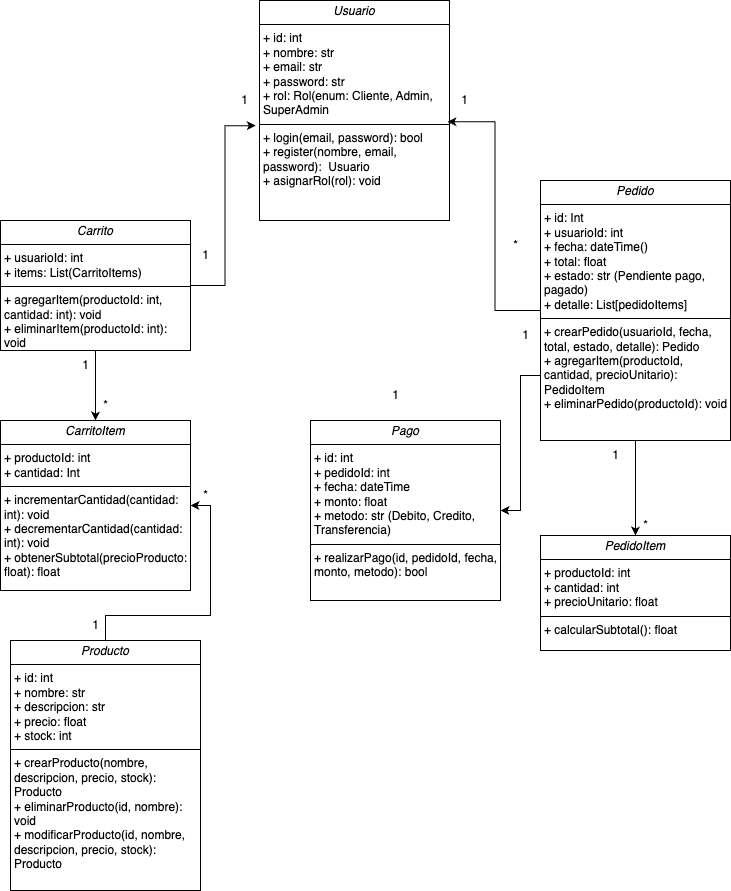

The diagram above was exported from draw.io. Its source (the exported page's mxGraphModel, read from the mxfile embedded in the PNG):
<mxGraphModel dx="827" dy="1705" grid="1" gridSize="10" guides="1" tooltips="1" connect="1" arrows="1" fold="1" page="1" pageScale="1" pageWidth="827" pageHeight="1169" math="0" shadow="0">
  <root>
    <mxCell id="0" />
    <mxCell id="1" parent="0" />
    <mxCell id="BWyHwBIaV3VXfbu6rfgQ-80" value="&lt;p style=&quot;margin:0px;margin-top:4px;text-align:center;&quot;&gt;&lt;i&gt;Usuario&lt;/i&gt;&lt;/p&gt;&lt;hr size=&quot;1&quot; style=&quot;border-style:solid;&quot;&gt;&lt;p style=&quot;margin:0px;margin-left:4px;&quot;&gt;+ id: int&lt;/p&gt;&lt;p style=&quot;margin:0px;margin-left:4px;&quot;&gt;+ nombre: str&lt;/p&gt;&lt;p style=&quot;margin:0px;margin-left:4px;&quot;&gt;+ email: str&lt;/p&gt;&lt;p style=&quot;margin:0px;margin-left:4px;&quot;&gt;+ password: str&lt;/p&gt;&lt;p style=&quot;margin:0px;margin-left:4px;&quot;&gt;+ rol: Rol(enum: Cliente, Admin, SuperAdmin&lt;/p&gt;&lt;hr size=&quot;1&quot; style=&quot;border-style:solid;&quot;&gt;&lt;p style=&quot;margin:0px;margin-left:4px;&quot;&gt;+ login(email, password): bool&lt;br&gt;&lt;/p&gt;&lt;p style=&quot;margin:0px;margin-left:4px;&quot;&gt;+ register(nombre, email, password):&amp;nbsp; Usuario&lt;/p&gt;&lt;p style=&quot;margin:0px;margin-left:4px;&quot;&gt;+ asignarRol(rol): void&lt;/p&gt;&lt;p style=&quot;margin:0px;margin-left:4px;&quot;&gt;&lt;br&gt;&lt;/p&gt;" style="verticalAlign=top;align=left;overflow=fill;html=1;whiteSpace=wrap;" parent="1" vertex="1">
      <mxGeometry x="319" y="-420" width="190" height="220" as="geometry" />
    </mxCell>
    <mxCell id="BWyHwBIaV3VXfbu6rfgQ-103" style="edgeStyle=orthogonalEdgeStyle;rounded=0;orthogonalLoop=1;jettySize=auto;html=1;entryX=0.5;entryY=0;entryDx=0;entryDy=0;" parent="1" source="BWyHwBIaV3VXfbu6rfgQ-85" target="BWyHwBIaV3VXfbu6rfgQ-89" edge="1">
      <mxGeometry relative="1" as="geometry" />
    </mxCell>
    <mxCell id="BWyHwBIaV3VXfbu6rfgQ-85" value="&lt;p style=&quot;margin:0px;margin-top:4px;text-align:center;&quot;&gt;&lt;i&gt;Carrito&lt;/i&gt;&lt;/p&gt;&lt;hr size=&quot;1&quot; style=&quot;border-style:solid;&quot;&gt;&lt;p style=&quot;margin:0px;margin-left:4px;&quot;&gt;+ usuarioId: int&lt;/p&gt;&lt;p style=&quot;margin:0px;margin-left:4px;&quot;&gt;+ items: List(CarritoItems)&lt;/p&gt;&lt;hr size=&quot;1&quot; style=&quot;border-style:solid;&quot;&gt;&lt;p style=&quot;margin:0px;margin-left:4px;&quot;&gt;+ agregarItem(productoId: int, cantidad: int): void&lt;/p&gt;&lt;p style=&quot;margin:0px;margin-left:4px;&quot;&gt;+ eliminarItem(productoId: int): void&lt;/p&gt;" style="verticalAlign=top;align=left;overflow=fill;html=1;whiteSpace=wrap;" parent="1" vertex="1">
      <mxGeometry x="60" y="-200" width="190" height="130" as="geometry" />
    </mxCell>
    <mxCell id="BWyHwBIaV3VXfbu6rfgQ-86" style="edgeStyle=orthogonalEdgeStyle;rounded=0;orthogonalLoop=1;jettySize=auto;html=1;exitX=0.5;exitY=1;exitDx=0;exitDy=0;" parent="1" source="BWyHwBIaV3VXfbu6rfgQ-80" target="BWyHwBIaV3VXfbu6rfgQ-80" edge="1">
      <mxGeometry relative="1" as="geometry" />
    </mxCell>
    <mxCell id="BWyHwBIaV3VXfbu6rfgQ-106" style="edgeStyle=orthogonalEdgeStyle;rounded=0;orthogonalLoop=1;jettySize=auto;html=1;entryX=1;entryY=0.5;entryDx=0;entryDy=0;" parent="1" source="BWyHwBIaV3VXfbu6rfgQ-88" target="BWyHwBIaV3VXfbu6rfgQ-89" edge="1">
      <mxGeometry relative="1" as="geometry" />
    </mxCell>
    <mxCell id="BWyHwBIaV3VXfbu6rfgQ-88" value="&lt;p style=&quot;margin:0px;margin-top:4px;text-align:center;&quot;&gt;&lt;i&gt;Producto&lt;/i&gt;&lt;/p&gt;&lt;hr size=&quot;1&quot; style=&quot;border-style:solid;&quot;&gt;&lt;p style=&quot;margin:0px;margin-left:4px;&quot;&gt;+ id: int&lt;br&gt;&lt;/p&gt;&lt;p style=&quot;margin:0px;margin-left:4px;&quot;&gt;+ nombre: str&lt;/p&gt;&lt;p style=&quot;margin:0px;margin-left:4px;&quot;&gt;+ descripcion: str&lt;/p&gt;&lt;p style=&quot;margin:0px;margin-left:4px;&quot;&gt;+ precio: float&lt;/p&gt;&lt;p style=&quot;margin:0px;margin-left:4px;&quot;&gt;+ stock: int&lt;/p&gt;&lt;hr size=&quot;1&quot; style=&quot;border-style:solid;&quot;&gt;&lt;p style=&quot;margin:0px;margin-left:4px;&quot;&gt;+ crearProducto(nombre, descripcion, precio, stock): Producto&lt;br&gt;&lt;/p&gt;&lt;p style=&quot;margin:0px;margin-left:4px;&quot;&gt;+ eliminarProducto(id, nombre): void&lt;/p&gt;&lt;p style=&quot;margin:0px;margin-left:4px;&quot;&gt;+ modificarProducto(id, nombre, descripcion, precio, stock): Producto&lt;/p&gt;" style="verticalAlign=top;align=left;overflow=fill;html=1;whiteSpace=wrap;" parent="1" vertex="1">
      <mxGeometry x="70" y="220" width="190" height="250" as="geometry" />
    </mxCell>
    <mxCell id="BWyHwBIaV3VXfbu6rfgQ-89" value="&lt;p style=&quot;margin:0px;margin-top:4px;text-align:center;&quot;&gt;&lt;i&gt;CarritoItem&lt;/i&gt;&lt;/p&gt;&lt;hr size=&quot;1&quot; style=&quot;border-style:solid;&quot;&gt;&lt;p style=&quot;margin:0px;margin-left:4px;&quot;&gt;+ productoId: int&lt;/p&gt;&lt;p style=&quot;margin:0px;margin-left:4px;&quot;&gt;+ cantidad: Int&lt;span style=&quot;white-space: pre;&quot;&gt;&#09;&lt;/span&gt;&lt;/p&gt;&lt;hr size=&quot;1&quot; style=&quot;border-style:solid;&quot;&gt;&lt;p style=&quot;margin:0px;margin-left:4px;&quot;&gt;+ incrementarCantidad(cantidad: int): void&lt;/p&gt;&lt;p style=&quot;margin:0px;margin-left:4px;&quot;&gt;+ decrementarCantidad(cantidad: int): void&lt;/p&gt;&lt;p style=&quot;margin:0px;margin-left:4px;&quot;&gt;+ obtenerSubtotal(precioProducto: float): float&lt;/p&gt;" style="verticalAlign=top;align=left;overflow=fill;html=1;whiteSpace=wrap;" parent="1" vertex="1">
      <mxGeometry x="60" width="190" height="170" as="geometry" />
    </mxCell>
    <mxCell id="BWyHwBIaV3VXfbu6rfgQ-109" style="edgeStyle=orthogonalEdgeStyle;rounded=0;orthogonalLoop=1;jettySize=auto;html=1;exitX=0.5;exitY=1;exitDx=0;exitDy=0;entryX=0.5;entryY=0;entryDx=0;entryDy=0;" parent="1" source="BWyHwBIaV3VXfbu6rfgQ-90" target="BWyHwBIaV3VXfbu6rfgQ-93" edge="1">
      <mxGeometry relative="1" as="geometry" />
    </mxCell>
    <mxCell id="BWyHwBIaV3VXfbu6rfgQ-112" style="edgeStyle=orthogonalEdgeStyle;rounded=0;orthogonalLoop=1;jettySize=auto;html=1;exitX=0;exitY=0.75;exitDx=0;exitDy=0;" parent="1" source="BWyHwBIaV3VXfbu6rfgQ-90" target="BWyHwBIaV3VXfbu6rfgQ-94" edge="1">
      <mxGeometry relative="1" as="geometry" />
    </mxCell>
    <mxCell id="BWyHwBIaV3VXfbu6rfgQ-90" value="&lt;p style=&quot;margin:0px;margin-top:4px;text-align:center;&quot;&gt;&lt;i&gt;Pedido&lt;/i&gt;&lt;/p&gt;&lt;hr size=&quot;1&quot; style=&quot;border-style:solid;&quot;&gt;&lt;p style=&quot;margin:0px;margin-left:4px;&quot;&gt;+ id: Int&lt;/p&gt;&lt;p style=&quot;margin:0px;margin-left:4px;&quot;&gt;+ usuarioId: int&lt;/p&gt;&lt;p style=&quot;margin:0px;margin-left:4px;&quot;&gt;+ fecha: dateTime()&lt;/p&gt;&lt;p style=&quot;margin:0px;margin-left:4px;&quot;&gt;+ total: float&lt;/p&gt;&lt;p style=&quot;margin:0px;margin-left:4px;&quot;&gt;+ estado: str (Pendiente pago, pagado)&lt;/p&gt;&lt;p style=&quot;margin:0px;margin-left:4px;&quot;&gt;+ detalle: List[pedidoItems]&lt;/p&gt;&lt;hr size=&quot;1&quot; style=&quot;border-style:solid;&quot;&gt;&lt;p style=&quot;margin:0px;margin-left:4px;&quot;&gt;+ crearPedido(usuarioId, fecha, total, estado, detalle): Pedido&lt;/p&gt;&lt;p style=&quot;margin: 0px 0px 0px 4px;&quot;&gt;+ agregarItem(productoId, cantidad, precioUnitario):&amp;nbsp; PedidoItem&lt;/p&gt;&lt;p style=&quot;margin: 0px 0px 0px 4px;&quot;&gt;+ eliminarPedido(productoId): void&lt;/p&gt;" style="verticalAlign=top;align=left;overflow=fill;html=1;whiteSpace=wrap;" parent="1" vertex="1">
      <mxGeometry x="600" y="-240" width="190" height="260" as="geometry" />
    </mxCell>
    <mxCell id="BWyHwBIaV3VXfbu6rfgQ-93" value="&lt;p style=&quot;margin:0px;margin-top:4px;text-align:center;&quot;&gt;&lt;i&gt;PedidoItem&lt;/i&gt;&lt;/p&gt;&lt;hr size=&quot;1&quot; style=&quot;border-style:solid;&quot;&gt;&lt;p style=&quot;margin:0px;margin-left:4px;&quot;&gt;+ productoId: int&lt;/p&gt;&lt;p style=&quot;margin:0px;margin-left:4px;&quot;&gt;+ cantidad: int&lt;/p&gt;&lt;p style=&quot;margin:0px;margin-left:4px;&quot;&gt;+ precioUnitario: float&lt;/p&gt;&lt;hr size=&quot;1&quot; style=&quot;border-style:solid;&quot;&gt;&lt;p style=&quot;margin:0px;margin-left:4px;&quot;&gt;+ calcularSubtotal(): float&lt;/p&gt;" style="verticalAlign=top;align=left;overflow=fill;html=1;whiteSpace=wrap;" parent="1" vertex="1">
      <mxGeometry x="600" y="115" width="190" height="115" as="geometry" />
    </mxCell>
    <mxCell id="BWyHwBIaV3VXfbu6rfgQ-94" value="&lt;p style=&quot;margin:0px;margin-top:4px;text-align:center;&quot;&gt;&lt;i&gt;Pago&lt;/i&gt;&lt;/p&gt;&lt;hr size=&quot;1&quot; style=&quot;border-style:solid;&quot;&gt;&lt;p style=&quot;margin:0px;margin-left:4px;&quot;&gt;+ id: int&lt;br&gt;&lt;/p&gt;&lt;p style=&quot;margin:0px;margin-left:4px;&quot;&gt;+ pedidoId: int&lt;/p&gt;&lt;p style=&quot;margin:0px;margin-left:4px;&quot;&gt;+ fecha: dateTime&lt;/p&gt;&lt;p style=&quot;margin:0px;margin-left:4px;&quot;&gt;+ monto: float&lt;/p&gt;&lt;p style=&quot;margin:0px;margin-left:4px;&quot;&gt;+ metodo: str (Debito, Credito, Transferencia)&lt;/p&gt;&lt;hr size=&quot;1&quot; style=&quot;border-style:solid;&quot;&gt;&lt;p style=&quot;margin:0px;margin-left:4px;&quot;&gt;+ realizarPago(id, pedidoId, fecha, monto, metodo): bool&lt;br&gt;&lt;/p&gt;&lt;p style=&quot;margin:0px;margin-left:4px;&quot;&gt;&lt;br&gt;&lt;/p&gt;&lt;p style=&quot;margin:0px;margin-left:4px;&quot;&gt;&lt;br&gt;&lt;/p&gt;" style="verticalAlign=top;align=left;overflow=fill;html=1;whiteSpace=wrap;" parent="1" vertex="1">
      <mxGeometry x="370" width="190" height="180" as="geometry" />
    </mxCell>
    <mxCell id="BWyHwBIaV3VXfbu6rfgQ-95" style="edgeStyle=orthogonalEdgeStyle;rounded=0;orthogonalLoop=1;jettySize=auto;html=1;entryX=-0.019;entryY=0.569;entryDx=0;entryDy=0;entryPerimeter=0;" parent="1" source="BWyHwBIaV3VXfbu6rfgQ-85" target="BWyHwBIaV3VXfbu6rfgQ-80" edge="1">
      <mxGeometry relative="1" as="geometry">
        <mxPoint x="285" y="-280" as="targetPoint" />
      </mxGeometry>
    </mxCell>
    <mxCell id="BWyHwBIaV3VXfbu6rfgQ-97" style="edgeStyle=orthogonalEdgeStyle;rounded=0;orthogonalLoop=1;jettySize=auto;html=1;entryX=0.989;entryY=0.551;entryDx=0;entryDy=0;entryPerimeter=0;" parent="1" source="BWyHwBIaV3VXfbu6rfgQ-90" target="BWyHwBIaV3VXfbu6rfgQ-80" edge="1">
      <mxGeometry relative="1" as="geometry" />
    </mxCell>
    <mxCell id="BWyHwBIaV3VXfbu6rfgQ-98" value="1" style="text;html=1;align=center;verticalAlign=middle;resizable=0;points=[];autosize=1;strokeColor=none;fillColor=none;" parent="1" vertex="1">
      <mxGeometry x="289" y="-335" width="30" height="30" as="geometry" />
    </mxCell>
    <mxCell id="BWyHwBIaV3VXfbu6rfgQ-100" value="1" style="text;html=1;align=center;verticalAlign=middle;resizable=0;points=[];autosize=1;strokeColor=none;fillColor=none;" parent="1" vertex="1">
      <mxGeometry x="250" y="-180" width="30" height="30" as="geometry" />
    </mxCell>
    <mxCell id="BWyHwBIaV3VXfbu6rfgQ-101" value="1" style="text;html=1;align=center;verticalAlign=middle;resizable=0;points=[];autosize=1;strokeColor=none;fillColor=none;" parent="1" vertex="1">
      <mxGeometry x="509" y="-335" width="30" height="30" as="geometry" />
    </mxCell>
    <mxCell id="BWyHwBIaV3VXfbu6rfgQ-102" value="*" style="text;html=1;align=center;verticalAlign=middle;resizable=0;points=[];autosize=1;strokeColor=none;fillColor=none;" parent="1" vertex="1">
      <mxGeometry x="560" y="-190" width="30" height="30" as="geometry" />
    </mxCell>
    <mxCell id="BWyHwBIaV3VXfbu6rfgQ-104" value="1" style="text;html=1;align=center;verticalAlign=middle;resizable=0;points=[];autosize=1;strokeColor=none;fillColor=none;" parent="1" vertex="1">
      <mxGeometry x="130" y="-70" width="30" height="30" as="geometry" />
    </mxCell>
    <mxCell id="BWyHwBIaV3VXfbu6rfgQ-105" value="*" style="text;html=1;align=center;verticalAlign=middle;resizable=0;points=[];autosize=1;strokeColor=none;fillColor=none;" parent="1" vertex="1">
      <mxGeometry x="150" y="-30" width="30" height="30" as="geometry" />
    </mxCell>
    <mxCell id="BWyHwBIaV3VXfbu6rfgQ-107" value="*" style="text;html=1;align=center;verticalAlign=middle;resizable=0;points=[];autosize=1;strokeColor=none;fillColor=none;" parent="1" vertex="1">
      <mxGeometry x="250" y="60" width="30" height="30" as="geometry" />
    </mxCell>
    <mxCell id="BWyHwBIaV3VXfbu6rfgQ-108" value="1" style="text;html=1;align=center;verticalAlign=middle;resizable=0;points=[];autosize=1;strokeColor=none;fillColor=none;" parent="1" vertex="1">
      <mxGeometry x="140" y="190" width="30" height="30" as="geometry" />
    </mxCell>
    <mxCell id="BWyHwBIaV3VXfbu6rfgQ-110" value="1" style="text;html=1;align=center;verticalAlign=middle;resizable=0;points=[];autosize=1;strokeColor=none;fillColor=none;" parent="1" vertex="1">
      <mxGeometry x="660" y="20" width="30" height="30" as="geometry" />
    </mxCell>
    <mxCell id="BWyHwBIaV3VXfbu6rfgQ-111" value="*" style="text;html=1;align=center;verticalAlign=middle;resizable=0;points=[];autosize=1;strokeColor=none;fillColor=none;" parent="1" vertex="1">
      <mxGeometry x="690" y="90" width="30" height="30" as="geometry" />
    </mxCell>
    <mxCell id="BWyHwBIaV3VXfbu6rfgQ-114" value="1" style="text;html=1;align=center;verticalAlign=middle;resizable=0;points=[];autosize=1;strokeColor=none;fillColor=none;" parent="1" vertex="1">
      <mxGeometry x="570" y="-100" width="30" height="30" as="geometry" />
    </mxCell>
    <mxCell id="BWyHwBIaV3VXfbu6rfgQ-115" value="1" style="text;html=1;align=center;verticalAlign=middle;resizable=0;points=[];autosize=1;strokeColor=none;fillColor=none;" parent="1" vertex="1">
      <mxGeometry x="440" y="-40" width="30" height="30" as="geometry" />
    </mxCell>
  </root>
</mxGraphModel>